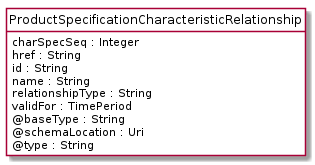

The diagram above was rendered by PlantUML. Its source (embedded in the PNG):
@startuml
hide circle
hide methods
hide stereotype
show <<Enumeration>> stereotype
skinparam class {
   BackgroundColor<<Enumeration>> #E6F5F7
   BackgroundColor<<Ref>> #FFFFE0
   BackgroundColor<<Pivot>> #FFFFFFF
   BackgroundColor<<SimpleType>> #E2F0DA
   BackgroundColor #FCF2E3
}

class ProductSpecificationCharacteristicRelationship <<Pivot>> {
    charSpecSeq : Integer
    href : String
    id : String
    name : String
    relationshipType : String
    validFor : TimePeriod
    @baseType : String
    @schemaLocation : Uri
    @type : String
}


@enduml